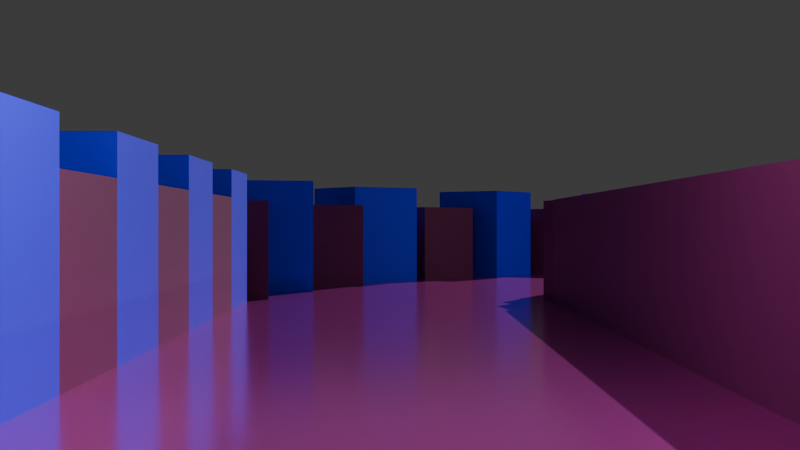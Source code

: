 # Source: merobueno.blend  (saved by Blender 5.0.119; exported with 4.5.12 LTS)
import bpy
from mathutils import Matrix  # noqa: F401  (used for matrix-valued properties, if any)

bpy.ops.wm.read_factory_settings(use_empty=True)
scene = bpy.context.scene
scene.name = 'Scene'

# ---- collections
col_collection = bpy.data.collections.new('Collection'); scene.collection.children.link(col_collection)

# ---- materials (node trees are filled in below, after node groups)
mat_paredoscura = bpy.data.materials.new('ParedOscura')
mat_pareddetalle = bpy.data.materials.new('ParedDetalle')
mat_material_001 = bpy.data.materials.new('Material.001')

# ---- material node trees
mat_paredoscura.use_nodes = True; mat_paredoscura.node_tree.nodes.clear()
_N = mat_paredoscura.node_tree.nodes; _L = mat_paredoscura.node_tree.links
n0 = _N.new('ShaderNodeBsdfPrincipled'); n0.name = 'Principled BSDF'; n0.location = (-200, 100)
n0.inputs[0].default_value = (0.1, 0.0, 0.05298, 1.0)
n0.inputs[2].default_value = 0.7
n1 = _N.new('ShaderNodeOutputMaterial'); n1.name = 'Material Output'; n1.location = (200, 100)
_L.new(n0.outputs[0], n1.inputs[0])
n1.is_active_output = True
mat_pareddetalle.use_nodes = True; mat_pareddetalle.node_tree.nodes.clear()
_N = mat_pareddetalle.node_tree.nodes; _L = mat_pareddetalle.node_tree.links
n0 = _N.new('ShaderNodeBsdfPrincipled'); n0.name = 'Principled BSDF'; n0.location = (-200, 100)
n0.inputs[0].default_value = (0.00169, 0.0, 0.8, 1.0)
n0.inputs[2].default_value = 0.7
n1 = _N.new('ShaderNodeOutputMaterial'); n1.name = 'Material Output'; n1.location = (200, 100)
_L.new(n0.outputs[0], n1.inputs[0])
n1.is_active_output = True
mat_material_001.use_nodes = True; mat_material_001.node_tree.nodes.clear()
_N = mat_material_001.node_tree.nodes; _L = mat_material_001.node_tree.links
n0 = _N.new('ShaderNodeBsdfPrincipled'); n0.name = 'Principled BSDF'; n0.location = (-200, 100)
n0.inputs[0].default_value = (0.8, 0.06704, 0.5743, 1.0)
n0.inputs[1].default_value = 0.8125
n0.inputs[2].default_value = 0.1786
n1 = _N.new('ShaderNodeOutputMaterial'); n1.name = 'Material Output'; n1.location = (200, 100)
_L.new(n0.outputs[0], n1.inputs[0])
n1.is_active_output = True

# ---- world
world_world = bpy.data.worlds.new('World'); scene.world = world_world
world_world.use_nodes = True; world_world.node_tree.nodes.clear()
_N = world_world.node_tree.nodes; _L = world_world.node_tree.links
n0 = _N.new('ShaderNodeOutputWorld'); n0.name = 'World Output'; n0.location = (200, 100)
n1 = _N.new('ShaderNodeBackground'); n1.name = 'Background'; n1.location = (-200, 100)
n1.inputs[0].default_value = (0.05088, 0.05088, 0.05088, 1.0)
_L.new(n1.outputs[0], n0.inputs[0])
n0.is_active_output = True
world_world.color = (0.05088, 0.05088, 0.05088)
world_world.sun_shadow_jitter_overblur = 0.0

# ---- cameras
cam_camera_001 = bpy.data.cameras.new('Camera.001')

# ---- lights
light_sun = bpy.data.lights.new('Sun', 'SUN')
light_sun.energy = 3.0
light_point = bpy.data.lights.new('Point', 'POINT')
light_point.energy = 500.0
light_point_001 = bpy.data.lights.new('Point.001', 'POINT')
light_point_001.energy = 800.0

# ---- meshes
me_cube_001 = bpy.data.meshes.new('Cube.001')
me_cube_001.from_pydata([(-1.0, -1.0, -1.0), (-1.0, -1.0, 1.0), (-1.0, 1.0, -1.0), (-1.0, 1.0, 1.0), (1.0, -1.0, -1.0), (1.0, -1.0, 1.0), (1.0, 1.0, -1.0), (1.0, 1.0, 1.0)], [], [(0, 1, 3, 2), (2, 3, 7, 6), (6, 7, 5, 4), (4, 5, 1, 0), (2, 6, 4, 0), (7, 3, 1, 5)])
_uv = me_cube_001.uv_layers.new(name='UVMap')
_uv.uv.foreach_set('vector', [0.375, 0.0, 0.625, 0.0, 0.625, 0.25, 0.375, 0.25, 0.375, 0.25, 0.625, 0.25, 0.625, 0.5, 0.375, 0.5, 0.375, 0.5, 0.625, 0.5, 0.625, 0.75, 0.375, 0.75, 0.375, 0.75, 0.625, 0.75, 0.625, 1.0, 0.375, 1.0, 0.125, 0.5, 0.375, 0.5, 0.375, 0.75, 0.125, 0.75, 0.625, 0.5, 0.875, 0.5, 0.875, 0.75, 0.625, 0.75])
me_cube_001.materials.append(mat_paredoscura)
me_cube_001.update()
me_cube_002 = bpy.data.meshes.new('Cube.002')
me_cube_002.from_pydata([(-1.0, -1.0, -1.0), (-1.0, -1.0, 1.0), (-1.0, 1.0, -1.0), (-1.0, 1.0, 1.0), (1.0, -1.0, -1.0), (1.0, -1.0, 1.0), (1.0, 1.0, -1.0), (1.0, 1.0, 1.0)], [], [(0, 1, 3, 2), (2, 3, 7, 6), (6, 7, 5, 4), (4, 5, 1, 0), (2, 6, 4, 0), (7, 3, 1, 5)])
_uv = me_cube_002.uv_layers.new(name='UVMap')
_uv.uv.foreach_set('vector', [0.375, 0.0, 0.625, 0.0, 0.625, 0.25, 0.375, 0.25, 0.375, 0.25, 0.625, 0.25, 0.625, 0.5, 0.375, 0.5, 0.375, 0.5, 0.625, 0.5, 0.625, 0.75, 0.375, 0.75, 0.375, 0.75, 0.625, 0.75, 0.625, 1.0, 0.375, 1.0, 0.125, 0.5, 0.375, 0.5, 0.375, 0.75, 0.125, 0.75, 0.625, 0.5, 0.875, 0.5, 0.875, 0.75, 0.625, 0.75])
me_cube_002.materials.append(mat_paredoscura)
me_cube_002.update()
me_cube_003 = bpy.data.meshes.new('Cube.003')
me_cube_003.from_pydata([(-1.0, -1.0, -1.0), (-1.0, -1.0, 1.0), (-1.0, 1.0, -1.0), (-1.0, 1.0, 1.0), (1.0, -1.0, -1.0), (1.0, -1.0, 1.0), (1.0, 1.0, -1.0), (1.0, 1.0, 1.0)], [], [(0, 1, 3, 2), (2, 3, 7, 6), (6, 7, 5, 4), (4, 5, 1, 0), (2, 6, 4, 0), (7, 3, 1, 5)])
_uv = me_cube_003.uv_layers.new(name='UVMap')
_uv.uv.foreach_set('vector', [0.375, 0.0, 0.625, 0.0, 0.625, 0.25, 0.375, 0.25, 0.375, 0.25, 0.625, 0.25, 0.625, 0.5, 0.375, 0.5, 0.375, 0.5, 0.625, 0.5, 0.625, 0.75, 0.375, 0.75, 0.375, 0.75, 0.625, 0.75, 0.625, 1.0, 0.375, 1.0, 0.125, 0.5, 0.375, 0.5, 0.375, 0.75, 0.125, 0.75, 0.625, 0.5, 0.875, 0.5, 0.875, 0.75, 0.625, 0.75])
me_cube_003.materials.append(mat_pareddetalle)
me_cube_003.update()
me_cube_004 = bpy.data.meshes.new('Cube.004')
me_cube_004.from_pydata([(-1.0, -1.0, -1.0), (-1.0, -1.0, 1.0), (-1.0, 1.0, -1.0), (-1.0, 1.0, 1.0), (1.0, -1.0, -1.0), (1.0, -1.0, 1.0), (1.0, 1.0, -1.0), (1.0, 1.0, 1.0)], [], [(0, 1, 3, 2), (2, 3, 7, 6), (6, 7, 5, 4), (4, 5, 1, 0), (2, 6, 4, 0), (7, 3, 1, 5)])
_uv = me_cube_004.uv_layers.new(name='UVMap')
_uv.uv.foreach_set('vector', [0.375, 0.0, 0.625, 0.0, 0.625, 0.25, 0.375, 0.25, 0.375, 0.25, 0.625, 0.25, 0.625, 0.5, 0.375, 0.5, 0.375, 0.5, 0.625, 0.5, 0.625, 0.75, 0.375, 0.75, 0.375, 0.75, 0.625, 0.75, 0.625, 1.0, 0.375, 1.0, 0.125, 0.5, 0.375, 0.5, 0.375, 0.75, 0.125, 0.75, 0.625, 0.5, 0.875, 0.5, 0.875, 0.75, 0.625, 0.75])
me_cube_004.materials.append(mat_paredoscura)
me_cube_004.update()
me_cube_005 = bpy.data.meshes.new('Cube.005')
me_cube_005.from_pydata([(-1.0, -1.0, -1.0), (-1.0, -1.0, 1.0), (-1.0, 1.0, -1.0), (-1.0, 1.0, 1.0), (1.0, -1.0, -1.0), (1.0, -1.0, 1.0), (1.0, 1.0, -1.0), (1.0, 1.0, 1.0)], [], [(0, 1, 3, 2), (2, 3, 7, 6), (6, 7, 5, 4), (4, 5, 1, 0), (2, 6, 4, 0), (7, 3, 1, 5)])
_uv = me_cube_005.uv_layers.new(name='UVMap')
_uv.uv.foreach_set('vector', [0.375, 0.0, 0.625, 0.0, 0.625, 0.25, 0.375, 0.25, 0.375, 0.25, 0.625, 0.25, 0.625, 0.5, 0.375, 0.5, 0.375, 0.5, 0.625, 0.5, 0.625, 0.75, 0.375, 0.75, 0.375, 0.75, 0.625, 0.75, 0.625, 1.0, 0.375, 1.0, 0.125, 0.5, 0.375, 0.5, 0.375, 0.75, 0.125, 0.75, 0.625, 0.5, 0.875, 0.5, 0.875, 0.75, 0.625, 0.75])
me_cube_005.materials.append(mat_paredoscura)
me_cube_005.update()
me_cube_006 = bpy.data.meshes.new('Cube.006')
me_cube_006.from_pydata([(-1.0, -1.0, -1.0), (-1.0, -1.0, 1.0), (-1.0, 1.0, -1.0), (-1.0, 1.0, 1.0), (1.0, -1.0, -1.0), (1.0, -1.0, 1.0), (1.0, 1.0, -1.0), (1.0, 1.0, 1.0)], [], [(0, 1, 3, 2), (2, 3, 7, 6), (6, 7, 5, 4), (4, 5, 1, 0), (2, 6, 4, 0), (7, 3, 1, 5)])
_uv = me_cube_006.uv_layers.new(name='UVMap')
_uv.uv.foreach_set('vector', [0.375, 0.0, 0.625, 0.0, 0.625, 0.25, 0.375, 0.25, 0.375, 0.25, 0.625, 0.25, 0.625, 0.5, 0.375, 0.5, 0.375, 0.5, 0.625, 0.5, 0.625, 0.75, 0.375, 0.75, 0.375, 0.75, 0.625, 0.75, 0.625, 1.0, 0.375, 1.0, 0.125, 0.5, 0.375, 0.5, 0.375, 0.75, 0.125, 0.75, 0.625, 0.5, 0.875, 0.5, 0.875, 0.75, 0.625, 0.75])
me_cube_006.materials.append(mat_paredoscura)
me_cube_006.update()
me_cube_007 = bpy.data.meshes.new('Cube.007')
me_cube_007.from_pydata([(-1.0, -1.0, -1.0), (-1.0, -1.0, 1.0), (-1.0, 1.0, -1.0), (-1.0, 1.0, 1.0), (1.0, -1.0, -1.0), (1.0, -1.0, 1.0), (1.0, 1.0, -1.0), (1.0, 1.0, 1.0)], [], [(0, 1, 3, 2), (2, 3, 7, 6), (6, 7, 5, 4), (4, 5, 1, 0), (2, 6, 4, 0), (7, 3, 1, 5)])
_uv = me_cube_007.uv_layers.new(name='UVMap')
_uv.uv.foreach_set('vector', [0.375, 0.0, 0.625, 0.0, 0.625, 0.25, 0.375, 0.25, 0.375, 0.25, 0.625, 0.25, 0.625, 0.5, 0.375, 0.5, 0.375, 0.5, 0.625, 0.5, 0.625, 0.75, 0.375, 0.75, 0.375, 0.75, 0.625, 0.75, 0.625, 1.0, 0.375, 1.0, 0.125, 0.5, 0.375, 0.5, 0.375, 0.75, 0.125, 0.75, 0.625, 0.5, 0.875, 0.5, 0.875, 0.75, 0.625, 0.75])
me_cube_007.materials.append(mat_pareddetalle)
me_cube_007.update()
me_cube_008 = bpy.data.meshes.new('Cube.008')
me_cube_008.from_pydata([(-1.0, -1.0, -1.0), (-1.0, -1.0, 1.0), (-1.0, 1.0, -1.0), (-1.0, 1.0, 1.0), (1.0, -1.0, -1.0), (1.0, -1.0, 1.0), (1.0, 1.0, -1.0), (1.0, 1.0, 1.0)], [], [(0, 1, 3, 2), (2, 3, 7, 6), (6, 7, 5, 4), (4, 5, 1, 0), (2, 6, 4, 0), (7, 3, 1, 5)])
_uv = me_cube_008.uv_layers.new(name='UVMap')
_uv.uv.foreach_set('vector', [0.375, 0.0, 0.625, 0.0, 0.625, 0.25, 0.375, 0.25, 0.375, 0.25, 0.625, 0.25, 0.625, 0.5, 0.375, 0.5, 0.375, 0.5, 0.625, 0.5, 0.625, 0.75, 0.375, 0.75, 0.375, 0.75, 0.625, 0.75, 0.625, 1.0, 0.375, 1.0, 0.125, 0.5, 0.375, 0.5, 0.375, 0.75, 0.125, 0.75, 0.625, 0.5, 0.875, 0.5, 0.875, 0.75, 0.625, 0.75])
me_cube_008.materials.append(mat_paredoscura)
me_cube_008.update()
me_cube_009 = bpy.data.meshes.new('Cube.009')
me_cube_009.from_pydata([(-1.0, -1.0, -1.0), (-1.0, -1.0, 1.0), (-1.0, 1.0, -1.0), (-1.0, 1.0, 1.0), (1.0, -1.0, -1.0), (1.0, -1.0, 1.0), (1.0, 1.0, -1.0), (1.0, 1.0, 1.0)], [], [(0, 1, 3, 2), (2, 3, 7, 6), (6, 7, 5, 4), (4, 5, 1, 0), (2, 6, 4, 0), (7, 3, 1, 5)])
_uv = me_cube_009.uv_layers.new(name='UVMap')
_uv.uv.foreach_set('vector', [0.375, 0.0, 0.625, 0.0, 0.625, 0.25, 0.375, 0.25, 0.375, 0.25, 0.625, 0.25, 0.625, 0.5, 0.375, 0.5, 0.375, 0.5, 0.625, 0.5, 0.625, 0.75, 0.375, 0.75, 0.375, 0.75, 0.625, 0.75, 0.625, 1.0, 0.375, 1.0, 0.125, 0.5, 0.375, 0.5, 0.375, 0.75, 0.125, 0.75, 0.625, 0.5, 0.875, 0.5, 0.875, 0.75, 0.625, 0.75])
me_cube_009.materials.append(mat_paredoscura)
me_cube_009.update()
me_cube_010 = bpy.data.meshes.new('Cube.010')
me_cube_010.from_pydata([(-1.0, -1.0, -1.0), (-1.0, -1.0, 1.0), (-1.0, 1.0, -1.0), (-1.0, 1.0, 1.0), (1.0, -1.0, -1.0), (1.0, -1.0, 1.0), (1.0, 1.0, -1.0), (1.0, 1.0, 1.0)], [], [(0, 1, 3, 2), (2, 3, 7, 6), (6, 7, 5, 4), (4, 5, 1, 0), (2, 6, 4, 0), (7, 3, 1, 5)])
_uv = me_cube_010.uv_layers.new(name='UVMap')
_uv.uv.foreach_set('vector', [0.375, 0.0, 0.625, 0.0, 0.625, 0.25, 0.375, 0.25, 0.375, 0.25, 0.625, 0.25, 0.625, 0.5, 0.375, 0.5, 0.375, 0.5, 0.625, 0.5, 0.625, 0.75, 0.375, 0.75, 0.375, 0.75, 0.625, 0.75, 0.625, 1.0, 0.375, 1.0, 0.125, 0.5, 0.375, 0.5, 0.375, 0.75, 0.125, 0.75, 0.625, 0.5, 0.875, 0.5, 0.875, 0.75, 0.625, 0.75])
me_cube_010.materials.append(mat_paredoscura)
me_cube_010.update()
me_cube_011 = bpy.data.meshes.new('Cube.011')
me_cube_011.from_pydata([(-1.0, -1.0, -1.0), (-1.0, -1.0, 1.0), (-1.0, 1.0, -1.0), (-1.0, 1.0, 1.0), (1.0, -1.0, -1.0), (1.0, -1.0, 1.0), (1.0, 1.0, -1.0), (1.0, 1.0, 1.0)], [], [(0, 1, 3, 2), (2, 3, 7, 6), (6, 7, 5, 4), (4, 5, 1, 0), (2, 6, 4, 0), (7, 3, 1, 5)])
_uv = me_cube_011.uv_layers.new(name='UVMap')
_uv.uv.foreach_set('vector', [0.375, 0.0, 0.625, 0.0, 0.625, 0.25, 0.375, 0.25, 0.375, 0.25, 0.625, 0.25, 0.625, 0.5, 0.375, 0.5, 0.375, 0.5, 0.625, 0.5, 0.625, 0.75, 0.375, 0.75, 0.375, 0.75, 0.625, 0.75, 0.625, 1.0, 0.375, 1.0, 0.125, 0.5, 0.375, 0.5, 0.375, 0.75, 0.125, 0.75, 0.625, 0.5, 0.875, 0.5, 0.875, 0.75, 0.625, 0.75])
me_cube_011.materials.append(mat_pareddetalle)
me_cube_011.update()
me_cube_012 = bpy.data.meshes.new('Cube.012')
me_cube_012.from_pydata([(-1.0, -1.0, -1.0), (-1.0, -1.0, 1.0), (-1.0, 1.0, -1.0), (-1.0, 1.0, 1.0), (1.0, -1.0, -1.0), (1.0, -1.0, 1.0), (1.0, 1.0, -1.0), (1.0, 1.0, 1.0)], [], [(0, 1, 3, 2), (2, 3, 7, 6), (6, 7, 5, 4), (4, 5, 1, 0), (2, 6, 4, 0), (7, 3, 1, 5)])
_uv = me_cube_012.uv_layers.new(name='UVMap')
_uv.uv.foreach_set('vector', [0.375, 0.0, 0.625, 0.0, 0.625, 0.25, 0.375, 0.25, 0.375, 0.25, 0.625, 0.25, 0.625, 0.5, 0.375, 0.5, 0.375, 0.5, 0.625, 0.5, 0.625, 0.75, 0.375, 0.75, 0.375, 0.75, 0.625, 0.75, 0.625, 1.0, 0.375, 1.0, 0.125, 0.5, 0.375, 0.5, 0.375, 0.75, 0.125, 0.75, 0.625, 0.5, 0.875, 0.5, 0.875, 0.75, 0.625, 0.75])
me_cube_012.materials.append(mat_paredoscura)
me_cube_012.update()
me_cube_013 = bpy.data.meshes.new('Cube.013')
me_cube_013.from_pydata([(-1.0, -1.0, -1.0), (-1.0, -1.0, 1.0), (-1.0, 1.0, -1.0), (-1.0, 1.0, 1.0), (1.0, -1.0, -1.0), (1.0, -1.0, 1.0), (1.0, 1.0, -1.0), (1.0, 1.0, 1.0)], [], [(0, 1, 3, 2), (2, 3, 7, 6), (6, 7, 5, 4), (4, 5, 1, 0), (2, 6, 4, 0), (7, 3, 1, 5)])
_uv = me_cube_013.uv_layers.new(name='UVMap')
_uv.uv.foreach_set('vector', [0.375, 0.0, 0.625, 0.0, 0.625, 0.25, 0.375, 0.25, 0.375, 0.25, 0.625, 0.25, 0.625, 0.5, 0.375, 0.5, 0.375, 0.5, 0.625, 0.5, 0.625, 0.75, 0.375, 0.75, 0.375, 0.75, 0.625, 0.75, 0.625, 1.0, 0.375, 1.0, 0.125, 0.5, 0.375, 0.5, 0.375, 0.75, 0.125, 0.75, 0.625, 0.5, 0.875, 0.5, 0.875, 0.75, 0.625, 0.75])
me_cube_013.materials.append(mat_paredoscura)
me_cube_013.update()
me_cube_014 = bpy.data.meshes.new('Cube.014')
me_cube_014.from_pydata([(-1.0, -1.0, -1.0), (-1.0, -1.0, 1.0), (-1.0, 1.0, -1.0), (-1.0, 1.0, 1.0), (1.0, -1.0, -1.0), (1.0, -1.0, 1.0), (1.0, 1.0, -1.0), (1.0, 1.0, 1.0)], [], [(0, 1, 3, 2), (2, 3, 7, 6), (6, 7, 5, 4), (4, 5, 1, 0), (2, 6, 4, 0), (7, 3, 1, 5)])
_uv = me_cube_014.uv_layers.new(name='UVMap')
_uv.uv.foreach_set('vector', [0.375, 0.0, 0.625, 0.0, 0.625, 0.25, 0.375, 0.25, 0.375, 0.25, 0.625, 0.25, 0.625, 0.5, 0.375, 0.5, 0.375, 0.5, 0.625, 0.5, 0.625, 0.75, 0.375, 0.75, 0.375, 0.75, 0.625, 0.75, 0.625, 1.0, 0.375, 1.0, 0.125, 0.5, 0.375, 0.5, 0.375, 0.75, 0.125, 0.75, 0.625, 0.5, 0.875, 0.5, 0.875, 0.75, 0.625, 0.75])
me_cube_014.materials.append(mat_paredoscura)
me_cube_014.update()
me_cube_015 = bpy.data.meshes.new('Cube.015')
me_cube_015.from_pydata([(-1.0, -1.0, -1.0), (-1.0, -1.0, 1.0), (-1.0, 1.0, -1.0), (-1.0, 1.0, 1.0), (1.0, -1.0, -1.0), (1.0, -1.0, 1.0), (1.0, 1.0, -1.0), (1.0, 1.0, 1.0)], [], [(0, 1, 3, 2), (2, 3, 7, 6), (6, 7, 5, 4), (4, 5, 1, 0), (2, 6, 4, 0), (7, 3, 1, 5)])
_uv = me_cube_015.uv_layers.new(name='UVMap')
_uv.uv.foreach_set('vector', [0.375, 0.0, 0.625, 0.0, 0.625, 0.25, 0.375, 0.25, 0.375, 0.25, 0.625, 0.25, 0.625, 0.5, 0.375, 0.5, 0.375, 0.5, 0.625, 0.5, 0.625, 0.75, 0.375, 0.75, 0.375, 0.75, 0.625, 0.75, 0.625, 1.0, 0.375, 1.0, 0.125, 0.5, 0.375, 0.5, 0.375, 0.75, 0.125, 0.75, 0.625, 0.5, 0.875, 0.5, 0.875, 0.75, 0.625, 0.75])
me_cube_015.materials.append(mat_pareddetalle)
me_cube_015.update()
me_cube_016 = bpy.data.meshes.new('Cube.016')
me_cube_016.from_pydata([(-1.0, -1.0, -1.0), (-1.0, -1.0, 1.0), (-1.0, 1.0, -1.0), (-1.0, 1.0, 1.0), (1.0, -1.0, -1.0), (1.0, -1.0, 1.0), (1.0, 1.0, -1.0), (1.0, 1.0, 1.0)], [], [(0, 1, 3, 2), (2, 3, 7, 6), (6, 7, 5, 4), (4, 5, 1, 0), (2, 6, 4, 0), (7, 3, 1, 5)])
_uv = me_cube_016.uv_layers.new(name='UVMap')
_uv.uv.foreach_set('vector', [0.375, 0.0, 0.625, 0.0, 0.625, 0.25, 0.375, 0.25, 0.375, 0.25, 0.625, 0.25, 0.625, 0.5, 0.375, 0.5, 0.375, 0.5, 0.625, 0.5, 0.625, 0.75, 0.375, 0.75, 0.375, 0.75, 0.625, 0.75, 0.625, 1.0, 0.375, 1.0, 0.125, 0.5, 0.375, 0.5, 0.375, 0.75, 0.125, 0.75, 0.625, 0.5, 0.875, 0.5, 0.875, 0.75, 0.625, 0.75])
me_cube_016.materials.append(mat_paredoscura)
me_cube_016.update()
me_cube_017 = bpy.data.meshes.new('Cube.017')
me_cube_017.from_pydata([(-1.0, -1.0, -1.0), (-1.0, -1.0, 1.0), (-1.0, 1.0, -1.0), (-1.0, 1.0, 1.0), (1.0, -1.0, -1.0), (1.0, -1.0, 1.0), (1.0, 1.0, -1.0), (1.0, 1.0, 1.0)], [], [(0, 1, 3, 2), (2, 3, 7, 6), (6, 7, 5, 4), (4, 5, 1, 0), (2, 6, 4, 0), (7, 3, 1, 5)])
_uv = me_cube_017.uv_layers.new(name='UVMap')
_uv.uv.foreach_set('vector', [0.375, 0.0, 0.625, 0.0, 0.625, 0.25, 0.375, 0.25, 0.375, 0.25, 0.625, 0.25, 0.625, 0.5, 0.375, 0.5, 0.375, 0.5, 0.625, 0.5, 0.625, 0.75, 0.375, 0.75, 0.375, 0.75, 0.625, 0.75, 0.625, 1.0, 0.375, 1.0, 0.125, 0.5, 0.375, 0.5, 0.375, 0.75, 0.125, 0.75, 0.625, 0.5, 0.875, 0.5, 0.875, 0.75, 0.625, 0.75])
me_cube_017.materials.append(mat_paredoscura)
me_cube_017.update()
me_cube_018 = bpy.data.meshes.new('Cube.018')
me_cube_018.from_pydata([(-1.0, -1.0, -1.0), (-1.0, -1.0, 1.0), (-1.0, 1.0, -1.0), (-1.0, 1.0, 1.0), (1.0, -1.0, -1.0), (1.0, -1.0, 1.0), (1.0, 1.0, -1.0), (1.0, 1.0, 1.0)], [], [(0, 1, 3, 2), (2, 3, 7, 6), (6, 7, 5, 4), (4, 5, 1, 0), (2, 6, 4, 0), (7, 3, 1, 5)])
_uv = me_cube_018.uv_layers.new(name='UVMap')
_uv.uv.foreach_set('vector', [0.375, 0.0, 0.625, 0.0, 0.625, 0.25, 0.375, 0.25, 0.375, 0.25, 0.625, 0.25, 0.625, 0.5, 0.375, 0.5, 0.375, 0.5, 0.625, 0.5, 0.625, 0.75, 0.375, 0.75, 0.375, 0.75, 0.625, 0.75, 0.625, 1.0, 0.375, 1.0, 0.125, 0.5, 0.375, 0.5, 0.375, 0.75, 0.125, 0.75, 0.625, 0.5, 0.875, 0.5, 0.875, 0.75, 0.625, 0.75])
me_cube_018.materials.append(mat_paredoscura)
me_cube_018.update()
me_cube_019 = bpy.data.meshes.new('Cube.019')
me_cube_019.from_pydata([(-1.0, -1.0, -1.0), (-1.0, -1.0, 1.0), (-1.0, 1.0, -1.0), (-1.0, 1.0, 1.0), (1.0, -1.0, -1.0), (1.0, -1.0, 1.0), (1.0, 1.0, -1.0), (1.0, 1.0, 1.0)], [], [(0, 1, 3, 2), (2, 3, 7, 6), (6, 7, 5, 4), (4, 5, 1, 0), (2, 6, 4, 0), (7, 3, 1, 5)])
_uv = me_cube_019.uv_layers.new(name='UVMap')
_uv.uv.foreach_set('vector', [0.375, 0.0, 0.625, 0.0, 0.625, 0.25, 0.375, 0.25, 0.375, 0.25, 0.625, 0.25, 0.625, 0.5, 0.375, 0.5, 0.375, 0.5, 0.625, 0.5, 0.625, 0.75, 0.375, 0.75, 0.375, 0.75, 0.625, 0.75, 0.625, 1.0, 0.375, 1.0, 0.125, 0.5, 0.375, 0.5, 0.375, 0.75, 0.125, 0.75, 0.625, 0.5, 0.875, 0.5, 0.875, 0.75, 0.625, 0.75])
me_cube_019.materials.append(mat_pareddetalle)
me_cube_019.update()
me_cube_020 = bpy.data.meshes.new('Cube.020')
me_cube_020.from_pydata([(-1.0, -1.0, -1.0), (-1.0, -1.0, 1.0), (-1.0, 1.0, -1.0), (-1.0, 1.0, 1.0), (1.0, -1.0, -1.0), (1.0, -1.0, 1.0), (1.0, 1.0, -1.0), (1.0, 1.0, 1.0)], [], [(0, 1, 3, 2), (2, 3, 7, 6), (6, 7, 5, 4), (4, 5, 1, 0), (2, 6, 4, 0), (7, 3, 1, 5)])
_uv = me_cube_020.uv_layers.new(name='UVMap')
_uv.uv.foreach_set('vector', [0.375, 0.0, 0.625, 0.0, 0.625, 0.25, 0.375, 0.25, 0.375, 0.25, 0.625, 0.25, 0.625, 0.5, 0.375, 0.5, 0.375, 0.5, 0.625, 0.5, 0.625, 0.75, 0.375, 0.75, 0.375, 0.75, 0.625, 0.75, 0.625, 1.0, 0.375, 1.0, 0.125, 0.5, 0.375, 0.5, 0.375, 0.75, 0.125, 0.75, 0.625, 0.5, 0.875, 0.5, 0.875, 0.75, 0.625, 0.75])
me_cube_020.materials.append(mat_paredoscura)
me_cube_020.update()
me_cube_021 = bpy.data.meshes.new('Cube.021')
me_cube_021.from_pydata([(-1.0, -1.0, -1.0), (-1.0, -1.0, 1.0), (-1.0, 1.0, -1.0), (-1.0, 1.0, 1.0), (1.0, -1.0, -1.0), (1.0, -1.0, 1.0), (1.0, 1.0, -1.0), (1.0, 1.0, 1.0)], [], [(0, 1, 3, 2), (2, 3, 7, 6), (6, 7, 5, 4), (4, 5, 1, 0), (2, 6, 4, 0), (7, 3, 1, 5)])
_uv = me_cube_021.uv_layers.new(name='UVMap')
_uv.uv.foreach_set('vector', [0.375, 0.0, 0.625, 0.0, 0.625, 0.25, 0.375, 0.25, 0.375, 0.25, 0.625, 0.25, 0.625, 0.5, 0.375, 0.5, 0.375, 0.5, 0.625, 0.5, 0.625, 0.75, 0.375, 0.75, 0.375, 0.75, 0.625, 0.75, 0.625, 1.0, 0.375, 1.0, 0.125, 0.5, 0.375, 0.5, 0.375, 0.75, 0.125, 0.75, 0.625, 0.5, 0.875, 0.5, 0.875, 0.75, 0.625, 0.75])
me_cube_021.materials.append(mat_paredoscura)
me_cube_021.update()
me_cube_022 = bpy.data.meshes.new('Cube.022')
me_cube_022.from_pydata([(-1.0, -1.0, -1.0), (-1.0, -1.0, 1.0), (-1.0, 1.0, -1.0), (-1.0, 1.0, 1.0), (1.0, -1.0, -1.0), (1.0, -1.0, 1.0), (1.0, 1.0, -1.0), (1.0, 1.0, 1.0)], [], [(0, 1, 3, 2), (2, 3, 7, 6), (6, 7, 5, 4), (4, 5, 1, 0), (2, 6, 4, 0), (7, 3, 1, 5)])
_uv = me_cube_022.uv_layers.new(name='UVMap')
_uv.uv.foreach_set('vector', [0.375, 0.0, 0.625, 0.0, 0.625, 0.25, 0.375, 0.25, 0.375, 0.25, 0.625, 0.25, 0.625, 0.5, 0.375, 0.5, 0.375, 0.5, 0.625, 0.5, 0.625, 0.75, 0.375, 0.75, 0.375, 0.75, 0.625, 0.75, 0.625, 1.0, 0.375, 1.0, 0.125, 0.5, 0.375, 0.5, 0.375, 0.75, 0.125, 0.75, 0.625, 0.5, 0.875, 0.5, 0.875, 0.75, 0.625, 0.75])
me_cube_022.materials.append(mat_paredoscura)
me_cube_022.update()
me_cube_023 = bpy.data.meshes.new('Cube.023')
me_cube_023.from_pydata([(-1.0, -1.0, -1.0), (-1.0, -1.0, 1.0), (-1.0, 1.0, -1.0), (-1.0, 1.0, 1.0), (1.0, -1.0, -1.0), (1.0, -1.0, 1.0), (1.0, 1.0, -1.0), (1.0, 1.0, 1.0)], [], [(0, 1, 3, 2), (2, 3, 7, 6), (6, 7, 5, 4), (4, 5, 1, 0), (2, 6, 4, 0), (7, 3, 1, 5)])
_uv = me_cube_023.uv_layers.new(name='UVMap')
_uv.uv.foreach_set('vector', [0.375, 0.0, 0.625, 0.0, 0.625, 0.25, 0.375, 0.25, 0.375, 0.25, 0.625, 0.25, 0.625, 0.5, 0.375, 0.5, 0.375, 0.5, 0.625, 0.5, 0.625, 0.75, 0.375, 0.75, 0.375, 0.75, 0.625, 0.75, 0.625, 1.0, 0.375, 1.0, 0.125, 0.5, 0.375, 0.5, 0.375, 0.75, 0.125, 0.75, 0.625, 0.5, 0.875, 0.5, 0.875, 0.75, 0.625, 0.75])
me_cube_023.materials.append(mat_pareddetalle)
me_cube_023.update()
me_cube_024 = bpy.data.meshes.new('Cube.024')
me_cube_024.from_pydata([(-1.0, -1.0, -1.0), (-1.0, -1.0, 1.0), (-1.0, 1.0, -1.0), (-1.0, 1.0, 1.0), (1.0, -1.0, -1.0), (1.0, -1.0, 1.0), (1.0, 1.0, -1.0), (1.0, 1.0, 1.0)], [], [(0, 1, 3, 2), (2, 3, 7, 6), (6, 7, 5, 4), (4, 5, 1, 0), (2, 6, 4, 0), (7, 3, 1, 5)])
_uv = me_cube_024.uv_layers.new(name='UVMap')
_uv.uv.foreach_set('vector', [0.375, 0.0, 0.625, 0.0, 0.625, 0.25, 0.375, 0.25, 0.375, 0.25, 0.625, 0.25, 0.625, 0.5, 0.375, 0.5, 0.375, 0.5, 0.625, 0.5, 0.625, 0.75, 0.375, 0.75, 0.375, 0.75, 0.625, 0.75, 0.625, 1.0, 0.375, 1.0, 0.125, 0.5, 0.375, 0.5, 0.375, 0.75, 0.125, 0.75, 0.625, 0.5, 0.875, 0.5, 0.875, 0.75, 0.625, 0.75])
me_cube_024.materials.append(mat_paredoscura)
me_cube_024.update()
me_cube_025 = bpy.data.meshes.new('Cube.025')
me_cube_025.from_pydata([(-1.0, -1.0, -1.0), (-1.0, -1.0, 1.0), (-1.0, 1.0, -1.0), (-1.0, 1.0, 1.0), (1.0, -1.0, -1.0), (1.0, -1.0, 1.0), (1.0, 1.0, -1.0), (1.0, 1.0, 1.0)], [], [(0, 1, 3, 2), (2, 3, 7, 6), (6, 7, 5, 4), (4, 5, 1, 0), (2, 6, 4, 0), (7, 3, 1, 5)])
_uv = me_cube_025.uv_layers.new(name='UVMap')
_uv.uv.foreach_set('vector', [0.375, 0.0, 0.625, 0.0, 0.625, 0.25, 0.375, 0.25, 0.375, 0.25, 0.625, 0.25, 0.625, 0.5, 0.375, 0.5, 0.375, 0.5, 0.625, 0.5, 0.625, 0.75, 0.375, 0.75, 0.375, 0.75, 0.625, 0.75, 0.625, 1.0, 0.375, 1.0, 0.125, 0.5, 0.375, 0.5, 0.375, 0.75, 0.125, 0.75, 0.625, 0.5, 0.875, 0.5, 0.875, 0.75, 0.625, 0.75])
me_cube_025.materials.append(mat_paredoscura)
me_cube_025.update()
me_cube_026 = bpy.data.meshes.new('Cube.026')
me_cube_026.from_pydata([(-1.0, -1.0, -1.0), (-1.0, -1.0, 1.0), (-1.0, 1.0, -1.0), (-1.0, 1.0, 1.0), (1.0, -1.0, -1.0), (1.0, -1.0, 1.0), (1.0, 1.0, -1.0), (1.0, 1.0, 1.0)], [], [(0, 1, 3, 2), (2, 3, 7, 6), (6, 7, 5, 4), (4, 5, 1, 0), (2, 6, 4, 0), (7, 3, 1, 5)])
_uv = me_cube_026.uv_layers.new(name='UVMap')
_uv.uv.foreach_set('vector', [0.375, 0.0, 0.625, 0.0, 0.625, 0.25, 0.375, 0.25, 0.375, 0.25, 0.625, 0.25, 0.625, 0.5, 0.375, 0.5, 0.375, 0.5, 0.625, 0.5, 0.625, 0.75, 0.375, 0.75, 0.375, 0.75, 0.625, 0.75, 0.625, 1.0, 0.375, 1.0, 0.125, 0.5, 0.375, 0.5, 0.375, 0.75, 0.125, 0.75, 0.625, 0.5, 0.875, 0.5, 0.875, 0.75, 0.625, 0.75])
me_cube_026.materials.append(mat_paredoscura)
me_cube_026.update()
me_cube_027 = bpy.data.meshes.new('Cube.027')
me_cube_027.from_pydata([(-1.0, -1.0, -1.0), (-1.0, -1.0, 1.0), (-1.0, 1.0, -1.0), (-1.0, 1.0, 1.0), (1.0, -1.0, -1.0), (1.0, -1.0, 1.0), (1.0, 1.0, -1.0), (1.0, 1.0, 1.0)], [], [(0, 1, 3, 2), (2, 3, 7, 6), (6, 7, 5, 4), (4, 5, 1, 0), (2, 6, 4, 0), (7, 3, 1, 5)])
_uv = me_cube_027.uv_layers.new(name='UVMap')
_uv.uv.foreach_set('vector', [0.375, 0.0, 0.625, 0.0, 0.625, 0.25, 0.375, 0.25, 0.375, 0.25, 0.625, 0.25, 0.625, 0.5, 0.375, 0.5, 0.375, 0.5, 0.625, 0.5, 0.625, 0.75, 0.375, 0.75, 0.375, 0.75, 0.625, 0.75, 0.625, 1.0, 0.375, 1.0, 0.125, 0.5, 0.375, 0.5, 0.375, 0.75, 0.125, 0.75, 0.625, 0.5, 0.875, 0.5, 0.875, 0.75, 0.625, 0.75])
me_cube_027.materials.append(mat_pareddetalle)
me_cube_027.update()
me_cube_028 = bpy.data.meshes.new('Cube.028')
me_cube_028.from_pydata([(-1.0, -1.0, -1.0), (-1.0, -1.0, 1.0), (-1.0, 1.0, -1.0), (-1.0, 1.0, 1.0), (1.0, -1.0, -1.0), (1.0, -1.0, 1.0), (1.0, 1.0, -1.0), (1.0, 1.0, 1.0)], [], [(0, 1, 3, 2), (2, 3, 7, 6), (6, 7, 5, 4), (4, 5, 1, 0), (2, 6, 4, 0), (7, 3, 1, 5)])
_uv = me_cube_028.uv_layers.new(name='UVMap')
_uv.uv.foreach_set('vector', [0.375, 0.0, 0.625, 0.0, 0.625, 0.25, 0.375, 0.25, 0.375, 0.25, 0.625, 0.25, 0.625, 0.5, 0.375, 0.5, 0.375, 0.5, 0.625, 0.5, 0.625, 0.75, 0.375, 0.75, 0.375, 0.75, 0.625, 0.75, 0.625, 1.0, 0.375, 1.0, 0.125, 0.5, 0.375, 0.5, 0.375, 0.75, 0.125, 0.75, 0.625, 0.5, 0.875, 0.5, 0.875, 0.75, 0.625, 0.75])
me_cube_028.materials.append(mat_paredoscura)
me_cube_028.update()
me_cube_029 = bpy.data.meshes.new('Cube.029')
me_cube_029.from_pydata([(-1.0, -1.0, -1.0), (-1.0, -1.0, 1.0), (-1.0, 1.0, -1.0), (-1.0, 1.0, 1.0), (1.0, -1.0, -1.0), (1.0, -1.0, 1.0), (1.0, 1.0, -1.0), (1.0, 1.0, 1.0)], [], [(0, 1, 3, 2), (2, 3, 7, 6), (6, 7, 5, 4), (4, 5, 1, 0), (2, 6, 4, 0), (7, 3, 1, 5)])
_uv = me_cube_029.uv_layers.new(name='UVMap')
_uv.uv.foreach_set('vector', [0.375, 0.0, 0.625, 0.0, 0.625, 0.25, 0.375, 0.25, 0.375, 0.25, 0.625, 0.25, 0.625, 0.5, 0.375, 0.5, 0.375, 0.5, 0.625, 0.5, 0.625, 0.75, 0.375, 0.75, 0.375, 0.75, 0.625, 0.75, 0.625, 1.0, 0.375, 1.0, 0.125, 0.5, 0.375, 0.5, 0.375, 0.75, 0.125, 0.75, 0.625, 0.5, 0.875, 0.5, 0.875, 0.75, 0.625, 0.75])
me_cube_029.materials.append(mat_paredoscura)
me_cube_029.update()
me_cube_030 = bpy.data.meshes.new('Cube.030')
me_cube_030.from_pydata([(-1.0, -1.0, -1.0), (-1.0, -1.0, 1.0), (-1.0, 1.0, -1.0), (-1.0, 1.0, 1.0), (1.0, -1.0, -1.0), (1.0, -1.0, 1.0), (1.0, 1.0, -1.0), (1.0, 1.0, 1.0)], [], [(0, 1, 3, 2), (2, 3, 7, 6), (6, 7, 5, 4), (4, 5, 1, 0), (2, 6, 4, 0), (7, 3, 1, 5)])
_uv = me_cube_030.uv_layers.new(name='UVMap')
_uv.uv.foreach_set('vector', [0.375, 0.0, 0.625, 0.0, 0.625, 0.25, 0.375, 0.25, 0.375, 0.25, 0.625, 0.25, 0.625, 0.5, 0.375, 0.5, 0.375, 0.5, 0.625, 0.5, 0.625, 0.75, 0.375, 0.75, 0.375, 0.75, 0.625, 0.75, 0.625, 1.0, 0.375, 1.0, 0.125, 0.5, 0.375, 0.5, 0.375, 0.75, 0.125, 0.75, 0.625, 0.5, 0.875, 0.5, 0.875, 0.75, 0.625, 0.75])
me_cube_030.materials.append(mat_paredoscura)
me_cube_030.update()
me_cube_031 = bpy.data.meshes.new('Cube.031')
me_cube_031.from_pydata([(-1.0, -1.0, -1.0), (-1.0, -1.0, 1.0), (-1.0, 1.0, -1.0), (-1.0, 1.0, 1.0), (1.0, -1.0, -1.0), (1.0, -1.0, 1.0), (1.0, 1.0, -1.0), (1.0, 1.0, 1.0)], [], [(0, 1, 3, 2), (2, 3, 7, 6), (6, 7, 5, 4), (4, 5, 1, 0), (2, 6, 4, 0), (7, 3, 1, 5)])
_uv = me_cube_031.uv_layers.new(name='UVMap')
_uv.uv.foreach_set('vector', [0.375, 0.0, 0.625, 0.0, 0.625, 0.25, 0.375, 0.25, 0.375, 0.25, 0.625, 0.25, 0.625, 0.5, 0.375, 0.5, 0.375, 0.5, 0.625, 0.5, 0.625, 0.75, 0.375, 0.75, 0.375, 0.75, 0.625, 0.75, 0.625, 1.0, 0.375, 1.0, 0.125, 0.5, 0.375, 0.5, 0.375, 0.75, 0.125, 0.75, 0.625, 0.5, 0.875, 0.5, 0.875, 0.75, 0.625, 0.75])
me_cube_031.materials.append(mat_pareddetalle)
me_cube_031.update()
me_cube_032 = bpy.data.meshes.new('Cube.032')
me_cube_032.from_pydata([(-1.0, -1.0, -1.0), (-1.0, -1.0, 1.0), (-1.0, 1.0, -1.0), (-1.0, 1.0, 1.0), (1.0, -1.0, -1.0), (1.0, -1.0, 1.0), (1.0, 1.0, -1.0), (1.0, 1.0, 1.0)], [], [(0, 1, 3, 2), (2, 3, 7, 6), (6, 7, 5, 4), (4, 5, 1, 0), (2, 6, 4, 0), (7, 3, 1, 5)])
_uv = me_cube_032.uv_layers.new(name='UVMap')
_uv.uv.foreach_set('vector', [0.375, 0.0, 0.625, 0.0, 0.625, 0.25, 0.375, 0.25, 0.375, 0.25, 0.625, 0.25, 0.625, 0.5, 0.375, 0.5, 0.375, 0.5, 0.625, 0.5, 0.625, 0.75, 0.375, 0.75, 0.375, 0.75, 0.625, 0.75, 0.625, 1.0, 0.375, 1.0, 0.125, 0.5, 0.375, 0.5, 0.375, 0.75, 0.125, 0.75, 0.625, 0.5, 0.875, 0.5, 0.875, 0.75, 0.625, 0.75])
me_cube_032.materials.append(mat_paredoscura)
me_cube_032.update()
me_cube_033 = bpy.data.meshes.new('Cube.033')
me_cube_033.from_pydata([(-1.0, -1.0, -1.0), (-1.0, -1.0, 1.0), (-1.0, 1.0, -1.0), (-1.0, 1.0, 1.0), (1.0, -1.0, -1.0), (1.0, -1.0, 1.0), (1.0, 1.0, -1.0), (1.0, 1.0, 1.0)], [], [(0, 1, 3, 2), (2, 3, 7, 6), (6, 7, 5, 4), (4, 5, 1, 0), (2, 6, 4, 0), (7, 3, 1, 5)])
_uv = me_cube_033.uv_layers.new(name='UVMap')
_uv.uv.foreach_set('vector', [0.375, 0.0, 0.625, 0.0, 0.625, 0.25, 0.375, 0.25, 0.375, 0.25, 0.625, 0.25, 0.625, 0.5, 0.375, 0.5, 0.375, 0.5, 0.625, 0.5, 0.625, 0.75, 0.375, 0.75, 0.375, 0.75, 0.625, 0.75, 0.625, 1.0, 0.375, 1.0, 0.125, 0.5, 0.375, 0.5, 0.375, 0.75, 0.125, 0.75, 0.625, 0.5, 0.875, 0.5, 0.875, 0.75, 0.625, 0.75])
me_cube_033.materials.append(mat_paredoscura)
me_cube_033.update()
me_cube_034 = bpy.data.meshes.new('Cube.034')
me_cube_034.from_pydata([(-1.0, -1.0, -1.0), (-1.0, -1.0, 1.0), (-1.0, 1.0, -1.0), (-1.0, 1.0, 1.0), (1.0, -1.0, -1.0), (1.0, -1.0, 1.0), (1.0, 1.0, -1.0), (1.0, 1.0, 1.0)], [], [(0, 1, 3, 2), (2, 3, 7, 6), (6, 7, 5, 4), (4, 5, 1, 0), (2, 6, 4, 0), (7, 3, 1, 5)])
_uv = me_cube_034.uv_layers.new(name='UVMap')
_uv.uv.foreach_set('vector', [0.375, 0.0, 0.625, 0.0, 0.625, 0.25, 0.375, 0.25, 0.375, 0.25, 0.625, 0.25, 0.625, 0.5, 0.375, 0.5, 0.375, 0.5, 0.625, 0.5, 0.625, 0.75, 0.375, 0.75, 0.375, 0.75, 0.625, 0.75, 0.625, 1.0, 0.375, 1.0, 0.125, 0.5, 0.375, 0.5, 0.375, 0.75, 0.125, 0.75, 0.625, 0.5, 0.875, 0.5, 0.875, 0.75, 0.625, 0.75])
me_cube_034.materials.append(mat_paredoscura)
me_cube_034.update()
me_cube_035 = bpy.data.meshes.new('Cube.035')
me_cube_035.from_pydata([(-1.0, -1.0, -1.0), (-1.0, -1.0, 1.0), (-1.0, 1.0, -1.0), (-1.0, 1.0, 1.0), (1.0, -1.0, -1.0), (1.0, -1.0, 1.0), (1.0, 1.0, -1.0), (1.0, 1.0, 1.0)], [], [(0, 1, 3, 2), (2, 3, 7, 6), (6, 7, 5, 4), (4, 5, 1, 0), (2, 6, 4, 0), (7, 3, 1, 5)])
_uv = me_cube_035.uv_layers.new(name='UVMap')
_uv.uv.foreach_set('vector', [0.375, 0.0, 0.625, 0.0, 0.625, 0.25, 0.375, 0.25, 0.375, 0.25, 0.625, 0.25, 0.625, 0.5, 0.375, 0.5, 0.375, 0.5, 0.625, 0.5, 0.625, 0.75, 0.375, 0.75, 0.375, 0.75, 0.625, 0.75, 0.625, 1.0, 0.375, 1.0, 0.125, 0.5, 0.375, 0.5, 0.375, 0.75, 0.125, 0.75, 0.625, 0.5, 0.875, 0.5, 0.875, 0.75, 0.625, 0.75])
me_cube_035.materials.append(mat_pareddetalle)
me_cube_035.update()
me_cube_036 = bpy.data.meshes.new('Cube.036')
me_cube_036.from_pydata([(-1.0, -1.0, -1.0), (-1.0, -1.0, 1.0), (-1.0, 1.0, -1.0), (-1.0, 1.0, 1.0), (1.0, -1.0, -1.0), (1.0, -1.0, 1.0), (1.0, 1.0, -1.0), (1.0, 1.0, 1.0)], [], [(0, 1, 3, 2), (2, 3, 7, 6), (6, 7, 5, 4), (4, 5, 1, 0), (2, 6, 4, 0), (7, 3, 1, 5)])
_uv = me_cube_036.uv_layers.new(name='UVMap')
_uv.uv.foreach_set('vector', [0.375, 0.0, 0.625, 0.0, 0.625, 0.25, 0.375, 0.25, 0.375, 0.25, 0.625, 0.25, 0.625, 0.5, 0.375, 0.5, 0.375, 0.5, 0.625, 0.5, 0.625, 0.75, 0.375, 0.75, 0.375, 0.75, 0.625, 0.75, 0.625, 1.0, 0.375, 1.0, 0.125, 0.5, 0.375, 0.5, 0.375, 0.75, 0.125, 0.75, 0.625, 0.5, 0.875, 0.5, 0.875, 0.75, 0.625, 0.75])
me_cube_036.materials.append(mat_paredoscura)
me_cube_036.update()
me_cube_037 = bpy.data.meshes.new('Cube.037')
me_cube_037.from_pydata([(-1.0, -1.0, -1.0), (-1.0, -1.0, 1.0), (-1.0, 1.0, -1.0), (-1.0, 1.0, 1.0), (1.0, -1.0, -1.0), (1.0, -1.0, 1.0), (1.0, 1.0, -1.0), (1.0, 1.0, 1.0)], [], [(0, 1, 3, 2), (2, 3, 7, 6), (6, 7, 5, 4), (4, 5, 1, 0), (2, 6, 4, 0), (7, 3, 1, 5)])
_uv = me_cube_037.uv_layers.new(name='UVMap')
_uv.uv.foreach_set('vector', [0.375, 0.0, 0.625, 0.0, 0.625, 0.25, 0.375, 0.25, 0.375, 0.25, 0.625, 0.25, 0.625, 0.5, 0.375, 0.5, 0.375, 0.5, 0.625, 0.5, 0.625, 0.75, 0.375, 0.75, 0.375, 0.75, 0.625, 0.75, 0.625, 1.0, 0.375, 1.0, 0.125, 0.5, 0.375, 0.5, 0.375, 0.75, 0.125, 0.75, 0.625, 0.5, 0.875, 0.5, 0.875, 0.75, 0.625, 0.75])
me_cube_037.materials.append(mat_paredoscura)
me_cube_037.update()
me_cube_038 = bpy.data.meshes.new('Cube.038')
me_cube_038.from_pydata([(-1.0, -1.0, -1.0), (-1.0, -1.0, 1.0), (-1.0, 1.0, -1.0), (-1.0, 1.0, 1.0), (1.0, -1.0, -1.0), (1.0, -1.0, 1.0), (1.0, 1.0, -1.0), (1.0, 1.0, 1.0)], [], [(0, 1, 3, 2), (2, 3, 7, 6), (6, 7, 5, 4), (4, 5, 1, 0), (2, 6, 4, 0), (7, 3, 1, 5)])
_uv = me_cube_038.uv_layers.new(name='UVMap')
_uv.uv.foreach_set('vector', [0.375, 0.0, 0.625, 0.0, 0.625, 0.25, 0.375, 0.25, 0.375, 0.25, 0.625, 0.25, 0.625, 0.5, 0.375, 0.5, 0.375, 0.5, 0.625, 0.5, 0.625, 0.75, 0.375, 0.75, 0.375, 0.75, 0.625, 0.75, 0.625, 1.0, 0.375, 1.0, 0.125, 0.5, 0.375, 0.5, 0.375, 0.75, 0.125, 0.75, 0.625, 0.5, 0.875, 0.5, 0.875, 0.75, 0.625, 0.75])
me_cube_038.materials.append(mat_paredoscura)
me_cube_038.update()
me_cube_039 = bpy.data.meshes.new('Cube.039')
me_cube_039.from_pydata([(-1.0, -1.0, -1.0), (-1.0, -1.0, 1.0), (-1.0, 1.0, -1.0), (-1.0, 1.0, 1.0), (1.0, -1.0, -1.0), (1.0, -1.0, 1.0), (1.0, 1.0, -1.0), (1.0, 1.0, 1.0)], [], [(0, 1, 3, 2), (2, 3, 7, 6), (6, 7, 5, 4), (4, 5, 1, 0), (2, 6, 4, 0), (7, 3, 1, 5)])
_uv = me_cube_039.uv_layers.new(name='UVMap')
_uv.uv.foreach_set('vector', [0.375, 0.0, 0.625, 0.0, 0.625, 0.25, 0.375, 0.25, 0.375, 0.25, 0.625, 0.25, 0.625, 0.5, 0.375, 0.5, 0.375, 0.5, 0.625, 0.5, 0.625, 0.75, 0.375, 0.75, 0.375, 0.75, 0.625, 0.75, 0.625, 1.0, 0.375, 1.0, 0.125, 0.5, 0.375, 0.5, 0.375, 0.75, 0.125, 0.75, 0.625, 0.5, 0.875, 0.5, 0.875, 0.75, 0.625, 0.75])
me_cube_039.materials.append(mat_pareddetalle)
me_cube_039.update()
me_cube_040 = bpy.data.meshes.new('Cube.040')
me_cube_040.from_pydata([(-1.0, -1.0, -1.0), (-1.0, -1.0, 1.0), (-1.0, 1.0, -1.0), (-1.0, 1.0, 1.0), (1.0, -1.0, -1.0), (1.0, -1.0, 1.0), (1.0, 1.0, -1.0), (1.0, 1.0, 1.0)], [], [(0, 1, 3, 2), (2, 3, 7, 6), (6, 7, 5, 4), (4, 5, 1, 0), (2, 6, 4, 0), (7, 3, 1, 5)])
_uv = me_cube_040.uv_layers.new(name='UVMap')
_uv.uv.foreach_set('vector', [0.375, 0.0, 0.625, 0.0, 0.625, 0.25, 0.375, 0.25, 0.375, 0.25, 0.625, 0.25, 0.625, 0.5, 0.375, 0.5, 0.375, 0.5, 0.625, 0.5, 0.625, 0.75, 0.375, 0.75, 0.375, 0.75, 0.625, 0.75, 0.625, 1.0, 0.375, 1.0, 0.125, 0.5, 0.375, 0.5, 0.375, 0.75, 0.125, 0.75, 0.625, 0.5, 0.875, 0.5, 0.875, 0.75, 0.625, 0.75])
me_cube_040.materials.append(mat_paredoscura)
me_cube_040.update()
me_plane = bpy.data.meshes.new('Plane')
me_plane.from_pydata([(-0.5, -0.5, 0.0), (0.5, -0.5, 0.0), (-0.5, 0.5, 0.0), (0.5, 0.5, 0.0)], [], [(0, 1, 3, 2)])
_uv = me_plane.uv_layers.new(name='UVMap')
_uv.uv.foreach_set('vector', [0.0, 0.0, 1.0, 0.0, 1.0, 1.0, 0.0, 1.0])
me_plane.materials.append(mat_material_001)
me_plane.update()

# ---- objects
ob_cube = bpy.data.objects.new('Cube', me_cube_001)
ob_cube_001 = bpy.data.objects.new('Cube.001', me_cube_002)
ob_cube_002 = bpy.data.objects.new('Cube.002', me_cube_003)
ob_cube_003 = bpy.data.objects.new('Cube.003', me_cube_004)
ob_cube_004 = bpy.data.objects.new('Cube.004', me_cube_005)
ob_cube_005 = bpy.data.objects.new('Cube.005', me_cube_006)
ob_cube_006 = bpy.data.objects.new('Cube.006', me_cube_007)
ob_cube_007 = bpy.data.objects.new('Cube.007', me_cube_008)
ob_cube_008 = bpy.data.objects.new('Cube.008', me_cube_009)
ob_cube_009 = bpy.data.objects.new('Cube.009', me_cube_010)
ob_cube_010 = bpy.data.objects.new('Cube.010', me_cube_011)
ob_cube_011 = bpy.data.objects.new('Cube.011', me_cube_012)
ob_cube_012 = bpy.data.objects.new('Cube.012', me_cube_013)
ob_cube_013 = bpy.data.objects.new('Cube.013', me_cube_014)
ob_cube_014 = bpy.data.objects.new('Cube.014', me_cube_015)
ob_cube_015 = bpy.data.objects.new('Cube.015', me_cube_016)
ob_cube_016 = bpy.data.objects.new('Cube.016', me_cube_017)
ob_cube_017 = bpy.data.objects.new('Cube.017', me_cube_018)
ob_cube_018 = bpy.data.objects.new('Cube.018', me_cube_019)
ob_cube_019 = bpy.data.objects.new('Cube.019', me_cube_020)
ob_cube_020 = bpy.data.objects.new('Cube.020', me_cube_021)
ob_cube_021 = bpy.data.objects.new('Cube.021', me_cube_022)
ob_cube_022 = bpy.data.objects.new('Cube.022', me_cube_023)
ob_cube_023 = bpy.data.objects.new('Cube.023', me_cube_024)
ob_cube_024 = bpy.data.objects.new('Cube.024', me_cube_025)
ob_cube_025 = bpy.data.objects.new('Cube.025', me_cube_026)
ob_cube_026 = bpy.data.objects.new('Cube.026', me_cube_027)
ob_cube_027 = bpy.data.objects.new('Cube.027', me_cube_028)
ob_cube_028 = bpy.data.objects.new('Cube.028', me_cube_029)
ob_cube_029 = bpy.data.objects.new('Cube.029', me_cube_030)
ob_cube_030 = bpy.data.objects.new('Cube.030', me_cube_031)
ob_cube_031 = bpy.data.objects.new('Cube.031', me_cube_032)
ob_cube_032 = bpy.data.objects.new('Cube.032', me_cube_033)
ob_cube_033 = bpy.data.objects.new('Cube.033', me_cube_034)
ob_cube_034 = bpy.data.objects.new('Cube.034', me_cube_035)
ob_cube_035 = bpy.data.objects.new('Cube.035', me_cube_036)
ob_cube_036 = bpy.data.objects.new('Cube.036', me_cube_037)
ob_cube_037 = bpy.data.objects.new('Cube.037', me_cube_038)
ob_cube_038 = bpy.data.objects.new('Cube.038', me_cube_039)
ob_cube_039 = bpy.data.objects.new('Cube.039', me_cube_040)
ob_plane = bpy.data.objects.new('Plane', me_plane)
ob_sun = bpy.data.objects.new('Sun', light_sun)
ob_point = bpy.data.objects.new('Point', light_point)
ob_point_001 = bpy.data.objects.new('Point.001', light_point_001)
ob_camera = bpy.data.objects.new('Camera', cam_camera_001)

# ---- transforms, parenting, visibility, modifiers, constraints
ob_cube.location = (-4.0, 0.0, 1.0)
ob_cube_001.location = (4.0, 0.0, 1.0)
ob_cube_002.location = (-4.0, 2.0, 1.0)
ob_cube_002.scale = (1.0, 1.0, 1.5)
ob_cube_003.location = (4.0, 2.0, 1.0)
ob_cube_004.location = (-4.0, 4.0, 1.0)
ob_cube_005.location = (4.0, 4.0, 1.0)
ob_cube_006.location = (-4.0, 6.0, 1.0)
ob_cube_006.scale = (1.0, 1.0, 1.5)
ob_cube_007.location = (4.0, 6.0, 1.0)
ob_cube_008.location = (-4.0, 8.0, 1.0)
ob_cube_009.location = (4.0, 8.0, 1.0)
ob_cube_010.location = (-4.0, 10.0, 1.0)
ob_cube_010.scale = (1.0, 1.0, 1.5)
ob_cube_011.location = (4.0, 10.0, 1.0)
ob_cube_012.location = (-4.0, 12.0, 1.0)
ob_cube_013.location = (4.0, 12.0, 1.0)
ob_cube_014.location = (-4.0, 14.0, 1.0)
ob_cube_014.scale = (1.0, 1.0, 1.5)
ob_cube_015.location = (4.0, 14.0, 1.0)
ob_cube_016.location = (-4.0, 16.0, 1.0)
ob_cube_017.location = (4.0, 16.0, 1.0)
ob_cube_018.location = (-4.0, 18.0, 1.0)
ob_cube_018.scale = (1.0, 1.0, 1.5)
ob_cube_019.location = (4.0, 18.0, 1.0)
ob_cube_020.location = (-3.803, 20.5, 1.0)
ob_cube_020.rotation_euler = (0.0, 0.0, 0.1571)
ob_cube_021.location = (4.098, 19.25, 1.0)
ob_cube_021.rotation_euler = (0.0, 0.0, 0.1571)
ob_cube_022.location = (-3.217, 22.94, 1.0)
ob_cube_022.rotation_euler = (0.0, 0.0, 0.3142)
ob_cube_022.scale = (1.0, 1.0, 1.5)
ob_cube_023.location = (4.392, 20.47, 1.0)
ob_cube_023.rotation_euler = (0.0, 0.0, 0.3142)
ob_cube_024.location = (-2.256, 25.26, 1.0)
ob_cube_024.rotation_euler = (0.0, 0.0, 0.4712)
ob_cube_025.location = (4.872, 21.63, 1.0)
ob_cube_025.rotation_euler = (0.0, 0.0, 0.4712)
ob_cube_026.location = (-0.9443, 27.4, 1.0)
ob_cube_026.rotation_euler = (0.0, 0.0, 0.6283)
ob_cube_026.scale = (1.0, 1.0, 1.5)
ob_cube_027.location = (5.528, 22.7, 1.0)
ob_cube_027.rotation_euler = (0.0, 0.0, 0.6283)
ob_cube_028.location = (0.6863, 29.31, 1.0)
ob_cube_028.rotation_euler = (0.0, 0.0, 0.7854)
ob_cube_029.location = (6.343, 23.66, 1.0)
ob_cube_029.rotation_euler = (0.0, 0.0, 0.7854)
ob_cube_030.location = (2.595, 30.94, 1.0)
ob_cube_030.rotation_euler = (0.0, 0.0, 0.9425)
ob_cube_030.scale = (1.0, 1.0, 1.5)
ob_cube_031.location = (7.298, 24.47, 1.0)
ob_cube_031.rotation_euler = (0.0, 0.0, 0.9425)
ob_cube_032.location = (4.736, 32.26, 1.0)
ob_cube_032.rotation_euler = (0.0, 0.0, 1.1)
ob_cube_033.location = (8.368, 25.13, 1.0)
ob_cube_033.rotation_euler = (0.0, 0.0, 1.1)
ob_cube_034.location = (7.056, 33.22, 1.0)
ob_cube_034.rotation_euler = (0.0, 0.0, 1.257)
ob_cube_034.scale = (1.0, 1.0, 1.5)
ob_cube_035.location = (9.528, 25.61, 1.0)
ob_cube_035.rotation_euler = (0.0, 0.0, 1.257)
ob_cube_036.location = (9.497, 33.8, 1.0)
ob_cube_036.rotation_euler = (0.0, 0.0, 1.414)
ob_cube_037.location = (10.75, 25.9, 1.0)
ob_cube_037.rotation_euler = (0.0, 0.0, 1.414)
ob_cube_038.location = (12.0, 34.0, 1.0)
ob_cube_038.rotation_euler = (0.0, 0.0, 1.571)
ob_cube_038.scale = (1.0, 1.0, 1.5)
ob_cube_039.location = (12.0, 26.0, 1.0)
ob_cube_039.rotation_euler = (0.0, 0.0, 1.571)
ob_plane.location = (6.0, 15.0, 0.0)
ob_plane.scale = (30.0, 42.0, 1.0)
ob_sun.location = (10.0, 10.0, 10.0)
ob_sun.rotation_euler = (-0.7854, 0.5236, 0.0)
ob_point.location = (0.0, 5.0, 4.0)
ob_point_001.location = (12.0, 24.0, 4.0)
ob_camera.location = (0.0, -2.788, 1.5)
ob_camera.rotation_euler = (1.571, 0.0, 0.0)

# ---- collection membership
col_collection.objects.link(ob_cube)
col_collection.objects.link(ob_cube_001)
col_collection.objects.link(ob_cube_002)
col_collection.objects.link(ob_cube_003)
col_collection.objects.link(ob_cube_004)
col_collection.objects.link(ob_cube_005)
col_collection.objects.link(ob_cube_006)
col_collection.objects.link(ob_cube_007)
col_collection.objects.link(ob_cube_008)
col_collection.objects.link(ob_cube_009)
col_collection.objects.link(ob_cube_010)
col_collection.objects.link(ob_cube_011)
col_collection.objects.link(ob_cube_012)
col_collection.objects.link(ob_cube_013)
col_collection.objects.link(ob_cube_014)
col_collection.objects.link(ob_cube_015)
col_collection.objects.link(ob_cube_016)
col_collection.objects.link(ob_cube_017)
col_collection.objects.link(ob_cube_018)
col_collection.objects.link(ob_cube_019)
col_collection.objects.link(ob_cube_020)
col_collection.objects.link(ob_cube_021)
col_collection.objects.link(ob_cube_022)
col_collection.objects.link(ob_cube_023)
col_collection.objects.link(ob_cube_024)
col_collection.objects.link(ob_cube_025)
col_collection.objects.link(ob_cube_026)
col_collection.objects.link(ob_cube_027)
col_collection.objects.link(ob_cube_028)
col_collection.objects.link(ob_cube_029)
col_collection.objects.link(ob_cube_030)
col_collection.objects.link(ob_cube_031)
col_collection.objects.link(ob_cube_032)
col_collection.objects.link(ob_cube_033)
col_collection.objects.link(ob_cube_034)
col_collection.objects.link(ob_cube_035)
col_collection.objects.link(ob_cube_036)
col_collection.objects.link(ob_cube_037)
col_collection.objects.link(ob_cube_038)
col_collection.objects.link(ob_cube_039)
col_collection.objects.link(ob_plane)
col_collection.objects.link(ob_sun)
col_collection.objects.link(ob_point)
col_collection.objects.link(ob_point_001)
col_collection.objects.link(ob_camera)

# ---- scene / render settings (as saved in the file)
scene.camera = ob_camera
scene.frame_start = 1; scene.frame_end = 250; scene.frame_set(26)
scene.render.engine = 'BLENDER_EEVEE_NEXT'
scene.render.bake_bias = 0.0
scene.render.bake_samples = 0
scene.cycles.sampling_pattern = 'TABULATED_SOBOL'
scene.eevee.use_volume_custom_range = False
bpy.context.view_layer.update()

